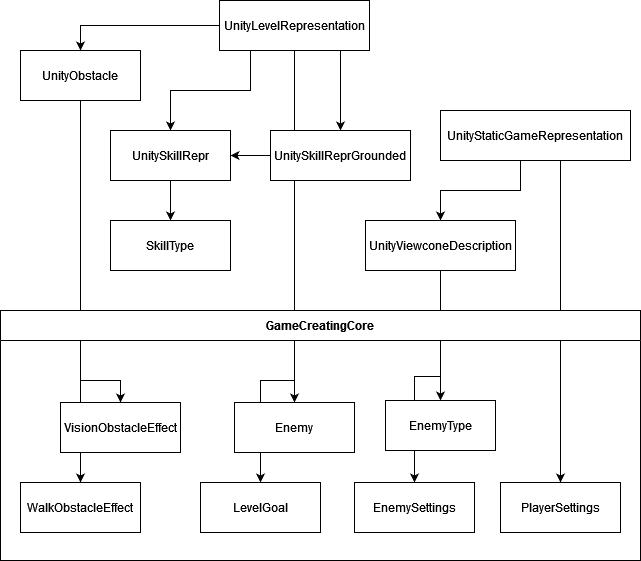

The diagram above was exported from draw.io. Its source (the exported page's mxGraphModel, read from the mxfile embedded in the PNG):
<mxGraphModel dx="1050" dy="537" grid="1" gridSize="10" guides="1" tooltips="1" connect="1" arrows="1" fold="1" page="1" pageScale="1" pageWidth="827" pageHeight="1169" math="0" shadow="0">
  <root>
    <mxCell id="WIyWlLk6GJQsqaUBKTNV-0" />
    <mxCell id="WIyWlLk6GJQsqaUBKTNV-1" parent="WIyWlLk6GJQsqaUBKTNV-0" />
    <mxCell id="uJuetPwyFt0daFba83CH-59" style="edgeStyle=orthogonalEdgeStyle;rounded=0;orthogonalLoop=1;jettySize=auto;html=1;entryX=0.5;entryY=0;entryDx=0;entryDy=0;" edge="1" parent="WIyWlLk6GJQsqaUBKTNV-1" source="uJuetPwyFt0daFba83CH-33" target="uJuetPwyFt0daFba83CH-35">
      <mxGeometry relative="1" as="geometry" />
    </mxCell>
    <mxCell id="uJuetPwyFt0daFba83CH-57" style="edgeStyle=orthogonalEdgeStyle;rounded=0;orthogonalLoop=1;jettySize=auto;html=1;entryX=0.5;entryY=0;entryDx=0;entryDy=0;" edge="1" parent="WIyWlLk6GJQsqaUBKTNV-1" source="uJuetPwyFt0daFba83CH-33" target="uJuetPwyFt0daFba83CH-36">
      <mxGeometry relative="1" as="geometry" />
    </mxCell>
    <mxCell id="uJuetPwyFt0daFba83CH-39" style="edgeStyle=orthogonalEdgeStyle;rounded=0;orthogonalLoop=1;jettySize=auto;html=1;entryX=0.5;entryY=0;entryDx=0;entryDy=0;" edge="1" parent="WIyWlLk6GJQsqaUBKTNV-1" source="uJuetPwyFt0daFba83CH-17" target="uJuetPwyFt0daFba83CH-31">
      <mxGeometry relative="1" as="geometry">
        <Array as="points">
          <mxPoint x="680" y="550" />
          <mxPoint x="680" y="550" />
        </Array>
      </mxGeometry>
    </mxCell>
    <mxCell id="uJuetPwyFt0daFba83CH-61" style="edgeStyle=orthogonalEdgeStyle;rounded=0;orthogonalLoop=1;jettySize=auto;html=1;exitX=0.25;exitY=1;exitDx=0;exitDy=0;entryX=0.5;entryY=0;entryDx=0;entryDy=0;" edge="1" parent="WIyWlLk6GJQsqaUBKTNV-1" source="uJuetPwyFt0daFba83CH-17" target="uJuetPwyFt0daFba83CH-33">
      <mxGeometry relative="1" as="geometry">
        <Array as="points">
          <mxPoint x="640" y="280" />
          <mxPoint x="640" y="310" />
          <mxPoint x="560" y="310" />
        </Array>
      </mxGeometry>
    </mxCell>
    <mxCell id="uJuetPwyFt0daFba83CH-17" value="UnityStaticGameRepresentation" style="rounded=0;whiteSpace=wrap;html=1;" vertex="1" parent="WIyWlLk6GJQsqaUBKTNV-1">
      <mxGeometry x="560" y="230" width="190" height="50" as="geometry" />
    </mxCell>
    <mxCell id="uJuetPwyFt0daFba83CH-24" style="edgeStyle=orthogonalEdgeStyle;rounded=0;orthogonalLoop=1;jettySize=auto;html=1;entryX=0.5;entryY=0;entryDx=0;entryDy=0;" edge="1" parent="WIyWlLk6GJQsqaUBKTNV-1" source="uJuetPwyFt0daFba83CH-18" target="uJuetPwyFt0daFba83CH-19">
      <mxGeometry relative="1" as="geometry" />
    </mxCell>
    <mxCell id="uJuetPwyFt0daFba83CH-45" style="edgeStyle=orthogonalEdgeStyle;rounded=0;orthogonalLoop=1;jettySize=auto;html=1;entryX=0.5;entryY=0;entryDx=0;entryDy=0;" edge="1" parent="WIyWlLk6GJQsqaUBKTNV-1" source="uJuetPwyFt0daFba83CH-18" target="uJuetPwyFt0daFba83CH-42">
      <mxGeometry relative="1" as="geometry">
        <Array as="points">
          <mxPoint x="370" y="210" />
          <mxPoint x="290" y="210" />
        </Array>
      </mxGeometry>
    </mxCell>
    <mxCell id="uJuetPwyFt0daFba83CH-47" style="edgeStyle=orthogonalEdgeStyle;rounded=0;orthogonalLoop=1;jettySize=auto;html=1;entryX=0.5;entryY=0;entryDx=0;entryDy=0;" edge="1" parent="WIyWlLk6GJQsqaUBKTNV-1" source="uJuetPwyFt0daFba83CH-18" target="uJuetPwyFt0daFba83CH-46">
      <mxGeometry relative="1" as="geometry" />
    </mxCell>
    <mxCell id="uJuetPwyFt0daFba83CH-49" style="edgeStyle=orthogonalEdgeStyle;rounded=0;orthogonalLoop=1;jettySize=auto;html=1;entryX=0.5;entryY=0;entryDx=0;entryDy=0;" edge="1" parent="WIyWlLk6GJQsqaUBKTNV-1" source="uJuetPwyFt0daFba83CH-18" target="uJuetPwyFt0daFba83CH-48">
      <mxGeometry relative="1" as="geometry">
        <Array as="points">
          <mxPoint x="414" y="500" />
          <mxPoint x="380" y="500" />
        </Array>
      </mxGeometry>
    </mxCell>
    <mxCell id="uJuetPwyFt0daFba83CH-62" style="edgeStyle=orthogonalEdgeStyle;rounded=0;orthogonalLoop=1;jettySize=auto;html=1;exitX=0.75;exitY=1;exitDx=0;exitDy=0;entryX=0.5;entryY=0;entryDx=0;entryDy=0;" edge="1" parent="WIyWlLk6GJQsqaUBKTNV-1" source="uJuetPwyFt0daFba83CH-18" target="uJuetPwyFt0daFba83CH-50">
      <mxGeometry relative="1" as="geometry">
        <Array as="points">
          <mxPoint x="460" y="170" />
        </Array>
      </mxGeometry>
    </mxCell>
    <mxCell id="uJuetPwyFt0daFba83CH-18" value="UnityLevelRepresentation" style="rounded=0;whiteSpace=wrap;html=1;" vertex="1" parent="WIyWlLk6GJQsqaUBKTNV-1">
      <mxGeometry x="339" y="120" width="150" height="50" as="geometry" />
    </mxCell>
    <mxCell id="uJuetPwyFt0daFba83CH-54" style="edgeStyle=orthogonalEdgeStyle;rounded=0;orthogonalLoop=1;jettySize=auto;html=1;" edge="1" parent="WIyWlLk6GJQsqaUBKTNV-1" source="uJuetPwyFt0daFba83CH-19" target="uJuetPwyFt0daFba83CH-26">
      <mxGeometry relative="1" as="geometry" />
    </mxCell>
    <mxCell id="uJuetPwyFt0daFba83CH-60" style="edgeStyle=orthogonalEdgeStyle;rounded=0;orthogonalLoop=1;jettySize=auto;html=1;entryX=0.5;entryY=0;entryDx=0;entryDy=0;" edge="1" parent="WIyWlLk6GJQsqaUBKTNV-1" source="uJuetPwyFt0daFba83CH-19" target="uJuetPwyFt0daFba83CH-27">
      <mxGeometry relative="1" as="geometry">
        <Array as="points">
          <mxPoint x="200" y="500" />
          <mxPoint x="240" y="500" />
        </Array>
      </mxGeometry>
    </mxCell>
    <mxCell id="uJuetPwyFt0daFba83CH-19" value="UnityObstacle" style="rounded=0;whiteSpace=wrap;html=1;" vertex="1" parent="WIyWlLk6GJQsqaUBKTNV-1">
      <mxGeometry x="140" y="170" width="120" height="50" as="geometry" />
    </mxCell>
    <mxCell id="uJuetPwyFt0daFba83CH-23" value="GameCreatingCore" style="swimlane;whiteSpace=wrap;html=1;startSize=30;" vertex="1" parent="WIyWlLk6GJQsqaUBKTNV-1">
      <mxGeometry x="120" y="430" width="640" height="250" as="geometry" />
    </mxCell>
    <mxCell id="uJuetPwyFt0daFba83CH-26" value="WalkObstacleEffect" style="rounded=0;whiteSpace=wrap;html=1;" vertex="1" parent="uJuetPwyFt0daFba83CH-23">
      <mxGeometry x="20" y="172" width="120" height="50" as="geometry" />
    </mxCell>
    <mxCell id="uJuetPwyFt0daFba83CH-27" value="VisionObstacleEffect" style="rounded=0;whiteSpace=wrap;html=1;" vertex="1" parent="uJuetPwyFt0daFba83CH-23">
      <mxGeometry x="60" y="92" width="120" height="50" as="geometry" />
    </mxCell>
    <mxCell id="uJuetPwyFt0daFba83CH-30" style="edgeStyle=orthogonalEdgeStyle;rounded=0;orthogonalLoop=1;jettySize=auto;html=1;exitX=0.5;exitY=1;exitDx=0;exitDy=0;" edge="1" parent="uJuetPwyFt0daFba83CH-23" source="uJuetPwyFt0daFba83CH-26" target="uJuetPwyFt0daFba83CH-26">
      <mxGeometry relative="1" as="geometry" />
    </mxCell>
    <mxCell id="uJuetPwyFt0daFba83CH-36" value="&lt;div&gt;EnemySettings&lt;/div&gt;" style="rounded=0;whiteSpace=wrap;html=1;" vertex="1" parent="uJuetPwyFt0daFba83CH-23">
      <mxGeometry x="354" y="172" width="120" height="50" as="geometry" />
    </mxCell>
    <mxCell id="uJuetPwyFt0daFba83CH-35" value="&lt;div&gt;EnemyType&lt;/div&gt;" style="rounded=0;whiteSpace=wrap;html=1;" vertex="1" parent="uJuetPwyFt0daFba83CH-23">
      <mxGeometry x="385" y="90" width="110" height="50" as="geometry" />
    </mxCell>
    <mxCell id="uJuetPwyFt0daFba83CH-31" value="PlayerSettings" style="rounded=0;whiteSpace=wrap;html=1;" vertex="1" parent="uJuetPwyFt0daFba83CH-23">
      <mxGeometry x="500" y="172" width="120" height="50" as="geometry" />
    </mxCell>
    <mxCell id="uJuetPwyFt0daFba83CH-46" value="Enemy" style="rounded=0;whiteSpace=wrap;html=1;" vertex="1" parent="uJuetPwyFt0daFba83CH-23">
      <mxGeometry x="234" y="92" width="120" height="50" as="geometry" />
    </mxCell>
    <mxCell id="uJuetPwyFt0daFba83CH-48" value="LevelGoal" style="rounded=0;whiteSpace=wrap;html=1;" vertex="1" parent="uJuetPwyFt0daFba83CH-23">
      <mxGeometry x="200" y="172" width="120" height="50" as="geometry" />
    </mxCell>
    <mxCell id="uJuetPwyFt0daFba83CH-33" value="UnityViewconeDescription" style="rounded=0;whiteSpace=wrap;html=1;" vertex="1" parent="WIyWlLk6GJQsqaUBKTNV-1">
      <mxGeometry x="485" y="340" width="150" height="50" as="geometry" />
    </mxCell>
    <mxCell id="uJuetPwyFt0daFba83CH-44" style="edgeStyle=orthogonalEdgeStyle;rounded=0;orthogonalLoop=1;jettySize=auto;html=1;entryX=0.5;entryY=0;entryDx=0;entryDy=0;" edge="1" parent="WIyWlLk6GJQsqaUBKTNV-1" source="uJuetPwyFt0daFba83CH-42" target="uJuetPwyFt0daFba83CH-43">
      <mxGeometry relative="1" as="geometry" />
    </mxCell>
    <mxCell id="uJuetPwyFt0daFba83CH-42" value="&lt;div&gt;UnitySkillRepr&lt;/div&gt;" style="rounded=0;whiteSpace=wrap;html=1;" vertex="1" parent="WIyWlLk6GJQsqaUBKTNV-1">
      <mxGeometry x="230" y="250" width="120" height="50" as="geometry" />
    </mxCell>
    <mxCell id="uJuetPwyFt0daFba83CH-43" value="&lt;div&gt;SkillType&lt;/div&gt;" style="rounded=0;whiteSpace=wrap;html=1;" vertex="1" parent="WIyWlLk6GJQsqaUBKTNV-1">
      <mxGeometry x="230" y="340" width="120" height="50" as="geometry" />
    </mxCell>
    <mxCell id="uJuetPwyFt0daFba83CH-53" style="edgeStyle=orthogonalEdgeStyle;rounded=0;orthogonalLoop=1;jettySize=auto;html=1;entryX=1;entryY=0.5;entryDx=0;entryDy=0;" edge="1" parent="WIyWlLk6GJQsqaUBKTNV-1" source="uJuetPwyFt0daFba83CH-50" target="uJuetPwyFt0daFba83CH-42">
      <mxGeometry relative="1" as="geometry" />
    </mxCell>
    <mxCell id="uJuetPwyFt0daFba83CH-50" value="UnitySkillReprGrounded" style="rounded=0;whiteSpace=wrap;html=1;" vertex="1" parent="WIyWlLk6GJQsqaUBKTNV-1">
      <mxGeometry x="390" y="250" width="140" height="50" as="geometry" />
    </mxCell>
  </root>
</mxGraphModel>